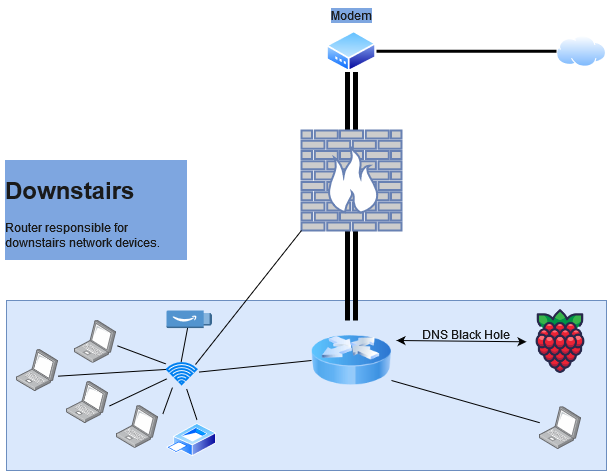

The diagram above was exported from draw.io. Its source (the exported page's mxGraphModel, read from the mxfile embedded in the PNG):
<mxGraphModel dx="1050" dy="558" grid="1" gridSize="10" guides="1" tooltips="1" connect="1" arrows="1" fold="1" page="1" pageScale="1" pageWidth="850" pageHeight="1100" background="none" math="0" shadow="0">
  <root>
    <mxCell id="0" />
    <mxCell id="1" parent="0" />
    <mxCell id="w4C8fCo6XSn949TeScCw-20" value="" style="rounded=0;whiteSpace=wrap;html=1;fillColor=#dae8fc;strokeColor=#6c8ebf;movable=1;resizable=1;rotatable=1;deletable=1;editable=1;locked=0;connectable=1;fontColor=default;" parent="1" vertex="1">
      <mxGeometry x="80" y="310" width="600" height="170" as="geometry" />
    </mxCell>
    <mxCell id="As9Cuq4moSWFUIEVenEB-3" value="" style="edgeStyle=orthogonalEdgeStyle;rounded=0;orthogonalLoop=1;jettySize=auto;html=1;shape=link;strokeWidth=5;fontColor=default;" parent="1" source="w4C8fCo6XSn949TeScCw-3" target="As9Cuq4moSWFUIEVenEB-2" edge="1">
      <mxGeometry relative="1" as="geometry" />
    </mxCell>
    <mxCell id="w4C8fCo6XSn949TeScCw-3" value="" style="image;aspect=fixed;perimeter=ellipsePerimeter;html=1;align=center;shadow=0;dashed=0;spacingTop=3;image=img/lib/active_directory/modem.svg;fontColor=default;" parent="1" vertex="1">
      <mxGeometry x="400" y="40" width="50" height="41.5" as="geometry" />
    </mxCell>
    <mxCell id="w4C8fCo6XSn949TeScCw-4" value="" style="image;html=1;image=img/lib/clip_art/networking/Router_Icon_128x128.png;movable=1;resizable=1;rotatable=1;deletable=1;editable=1;locked=0;connectable=1;fontColor=default;" parent="1" vertex="1">
      <mxGeometry x="385" y="330" width="80" height="80" as="geometry" />
    </mxCell>
    <mxCell id="w4C8fCo6XSn949TeScCw-12" value="" style="image;aspect=fixed;perimeter=ellipsePerimeter;html=1;align=center;shadow=0;dashed=0;spacingTop=3;image=img/lib/active_directory/internet_cloud.svg;fontColor=default;" parent="1" vertex="1">
      <mxGeometry x="630" y="45" width="50" height="31.5" as="geometry" />
    </mxCell>
    <mxCell id="w4C8fCo6XSn949TeScCw-13" value="" style="endArrow=none;html=1;rounded=0;exitX=0;exitY=0.5;exitDx=0;exitDy=0;entryX=1;entryY=0.5;entryDx=0;entryDy=0;strokeWidth=3;fontColor=default;" parent="1" source="w4C8fCo6XSn949TeScCw-12" target="w4C8fCo6XSn949TeScCw-3" edge="1">
      <mxGeometry width="50" height="50" relative="1" as="geometry">
        <mxPoint x="400" y="220" as="sourcePoint" />
        <mxPoint x="450" y="170" as="targetPoint" />
      </mxGeometry>
    </mxCell>
    <mxCell id="w4C8fCo6XSn949TeScCw-14" value="" style="image;points=[];aspect=fixed;html=1;align=center;shadow=0;dashed=0;image=img/lib/allied_telesis/computer_and_terminals/Laptop.svg;movable=1;resizable=1;rotatable=1;deletable=1;editable=1;locked=0;connectable=1;fontColor=default;" parent="1" vertex="1">
      <mxGeometry x="148" y="330" width="42" height="42.599999999999994" as="geometry" />
    </mxCell>
    <mxCell id="w4C8fCo6XSn949TeScCw-15" value="" style="image;points=[];aspect=fixed;html=1;align=center;shadow=0;dashed=0;image=img/lib/allied_telesis/computer_and_terminals/Laptop.svg;movable=1;resizable=1;rotatable=1;deletable=1;editable=1;locked=0;connectable=1;fontColor=default;" parent="1" vertex="1">
      <mxGeometry x="90" y="358.84000000000003" width="42" height="42.599999999999994" as="geometry" />
    </mxCell>
    <mxCell id="w4C8fCo6XSn949TeScCw-16" value="" style="image;points=[];aspect=fixed;html=1;align=center;shadow=0;dashed=0;image=img/lib/allied_telesis/computer_and_terminals/Laptop.svg;movable=1;resizable=1;rotatable=1;deletable=1;editable=1;locked=0;connectable=1;fontColor=default;" parent="1" vertex="1">
      <mxGeometry x="613" y="416.3" width="42" height="42.599999999999994" as="geometry" />
    </mxCell>
    <mxCell id="w4C8fCo6XSn949TeScCw-17" value="" style="outlineConnect=0;dashed=0;verticalLabelPosition=bottom;verticalAlign=top;align=center;html=1;shape=mxgraph.aws3.fire_tv_stick;fillColor=#5294CF;gradientColor=none;movable=1;resizable=1;rotatable=1;deletable=1;editable=1;locked=0;connectable=1;fontColor=default;" parent="1" vertex="1">
      <mxGeometry x="240" y="320" width="45.5" height="17.56" as="geometry" />
    </mxCell>
    <mxCell id="w4C8fCo6XSn949TeScCw-18" value="" style="shape=image;html=1;verticalAlign=top;verticalLabelPosition=bottom;labelBackgroundColor=#ffffff;imageAspect=0;aspect=fixed;image=https://cdn1.iconfinder.com/data/icons/fruit-136/64/Fruit_iconfree_Filled_Outline_raspberry-healthy-organic-food-fruit_icon-128.png;movable=1;resizable=1;rotatable=1;deletable=1;editable=1;locked=0;connectable=1;fontColor=default;" parent="1" vertex="1">
      <mxGeometry x="600" y="317.3" width="68" height="68" as="geometry" />
    </mxCell>
    <mxCell id="w4C8fCo6XSn949TeScCw-19" value="" style="image;points=[];aspect=fixed;html=1;align=center;shadow=0;dashed=0;image=img/lib/allied_telesis/computer_and_terminals/Laptop.svg;movable=1;resizable=1;rotatable=1;deletable=1;editable=1;locked=0;connectable=1;fontColor=default;" parent="1" vertex="1">
      <mxGeometry x="140" y="390.64" width="42" height="42.599999999999994" as="geometry" />
    </mxCell>
    <mxCell id="w4C8fCo6XSn949TeScCw-21" value="" style="image;points=[];aspect=fixed;html=1;align=center;shadow=0;dashed=0;image=img/lib/allied_telesis/computer_and_terminals/Laptop.svg;movable=1;resizable=1;rotatable=1;deletable=1;editable=1;locked=0;connectable=1;fontColor=default;" parent="1" vertex="1">
      <mxGeometry x="190" y="415.14" width="42" height="42.599999999999994" as="geometry" />
    </mxCell>
    <mxCell id="w4C8fCo6XSn949TeScCw-22" value="&lt;h1&gt;Downstairs&lt;/h1&gt;&lt;p&gt;Router responsible for downstairs network devices.&lt;br&gt;&lt;/p&gt;" style="text;html=1;spacing=5;spacingTop=-20;whiteSpace=wrap;overflow=hidden;rounded=0;fontColor=#1A1A1A;fillColor=none;labelBackgroundColor=#7EA6E0;" parent="1" vertex="1">
      <mxGeometry x="74" y="180" width="190" height="90" as="geometry" />
    </mxCell>
    <mxCell id="w4C8fCo6XSn949TeScCw-23" value="" style="image;aspect=fixed;perimeter=ellipsePerimeter;html=1;align=center;shadow=0;dashed=0;spacingTop=3;image=img/lib/active_directory/printer.svg;movable=1;resizable=1;rotatable=1;deletable=1;editable=1;locked=0;connectable=1;fontColor=default;" parent="1" vertex="1">
      <mxGeometry x="240.3" y="433.24" width="50" height="33" as="geometry" />
    </mxCell>
    <mxCell id="w4C8fCo6XSn949TeScCw-26" value="" style="endArrow=classic;startArrow=classic;html=1;rounded=0;entryX=0;entryY=0.5;entryDx=0;entryDy=0;movable=1;resizable=1;rotatable=1;deletable=1;editable=1;locked=0;connectable=1;fontColor=default;" parent="1" target="w4C8fCo6XSn949TeScCw-18" edge="1">
      <mxGeometry width="50" height="50" relative="1" as="geometry">
        <mxPoint x="470" y="350" as="sourcePoint" />
        <mxPoint x="510" y="360" as="targetPoint" />
      </mxGeometry>
    </mxCell>
    <mxCell id="w4C8fCo6XSn949TeScCw-43" value="" style="endArrow=none;html=1;rounded=0;entryX=0;entryY=0.75;entryDx=0;entryDy=0;exitX=1.019;exitY=0.585;exitDx=0;exitDy=0;exitPerimeter=0;movable=1;resizable=1;rotatable=1;deletable=1;editable=1;locked=0;connectable=1;fontColor=default;" parent="1" source="w4C8fCo6XSn949TeScCw-19" target="w4C8fCo6XSn949TeScCw-42" edge="1">
      <mxGeometry width="50" height="50" relative="1" as="geometry">
        <mxPoint x="233" y="420" as="sourcePoint" />
        <mxPoint x="385" y="390" as="targetPoint" />
      </mxGeometry>
    </mxCell>
    <mxCell id="w4C8fCo6XSn949TeScCw-42" value="" style="html=1;verticalLabelPosition=bottom;align=center;labelBackgroundColor=#ffffff;verticalAlign=top;strokeWidth=2;strokeColor=#0080F0;shadow=0;dashed=0;shape=mxgraph.ios7.icons.wifi;pointerEvents=1;movable=1;resizable=1;rotatable=1;deletable=1;editable=1;locked=0;connectable=1;fontColor=default;" parent="1" vertex="1">
      <mxGeometry x="240.29999999999995" y="372.6" width="29.7" height="21" as="geometry" />
    </mxCell>
    <mxCell id="w4C8fCo6XSn949TeScCw-49" value="" style="endArrow=none;html=1;rounded=0;exitX=1.103;exitY=0.198;exitDx=0;exitDy=0;exitPerimeter=0;entryX=0.19;entryY=1.165;entryDx=0;entryDy=0;entryPerimeter=0;movable=1;resizable=1;rotatable=1;deletable=1;editable=1;locked=0;connectable=1;fontColor=default;" parent="1" source="w4C8fCo6XSn949TeScCw-21" target="w4C8fCo6XSn949TeScCw-42" edge="1">
      <mxGeometry width="50" height="50" relative="1" as="geometry">
        <mxPoint x="250" y="430" as="sourcePoint" />
        <mxPoint x="300" y="380" as="targetPoint" />
      </mxGeometry>
    </mxCell>
    <mxCell id="w4C8fCo6XSn949TeScCw-50" value="" style="endArrow=none;html=1;rounded=0;exitX=0.989;exitY=0.63;exitDx=0;exitDy=0;exitPerimeter=0;entryX=-0.03;entryY=0.303;entryDx=0;entryDy=0;entryPerimeter=0;movable=1;resizable=1;rotatable=1;deletable=1;editable=1;locked=0;connectable=1;fontColor=default;" parent="1" source="w4C8fCo6XSn949TeScCw-15" target="w4C8fCo6XSn949TeScCw-42" edge="1">
      <mxGeometry width="50" height="50" relative="1" as="geometry">
        <mxPoint x="250" y="430" as="sourcePoint" />
        <mxPoint x="300" y="380" as="targetPoint" />
      </mxGeometry>
    </mxCell>
    <mxCell id="w4C8fCo6XSn949TeScCw-51" value="" style="endArrow=none;html=1;rounded=0;exitX=1.02;exitY=0.594;exitDx=0;exitDy=0;exitPerimeter=0;entryX=-0.03;entryY=0.04;entryDx=0;entryDy=0;entryPerimeter=0;movable=1;resizable=1;rotatable=1;deletable=1;editable=1;locked=0;connectable=1;fontColor=default;" parent="1" source="w4C8fCo6XSn949TeScCw-14" target="w4C8fCo6XSn949TeScCw-42" edge="1">
      <mxGeometry width="50" height="50" relative="1" as="geometry">
        <mxPoint x="250" y="430" as="sourcePoint" />
        <mxPoint x="300" y="380" as="targetPoint" />
      </mxGeometry>
    </mxCell>
    <mxCell id="w4C8fCo6XSn949TeScCw-52" value="" style="endArrow=none;html=1;rounded=0;exitX=1.084;exitY=0.427;exitDx=0;exitDy=0;exitPerimeter=0;entryX=0;entryY=0.5;entryDx=0;entryDy=0;movable=1;resizable=1;rotatable=1;deletable=1;editable=1;locked=0;connectable=1;fontColor=default;" parent="1" source="w4C8fCo6XSn949TeScCw-42" target="w4C8fCo6XSn949TeScCw-4" edge="1">
      <mxGeometry width="50" height="50" relative="1" as="geometry">
        <mxPoint x="319.85" y="437.46" as="sourcePoint" />
        <mxPoint x="369.85" y="387.46" as="targetPoint" />
      </mxGeometry>
    </mxCell>
    <mxCell id="w4C8fCo6XSn949TeScCw-53" value="" style="endArrow=none;html=1;rounded=0;exitX=0.604;exitY=-0.114;exitDx=0;exitDy=0;exitPerimeter=0;entryX=0.668;entryY=1.231;entryDx=0;entryDy=0;entryPerimeter=0;movable=1;resizable=1;rotatable=1;deletable=1;editable=1;locked=0;connectable=1;fontColor=default;" parent="1" source="w4C8fCo6XSn949TeScCw-23" target="w4C8fCo6XSn949TeScCw-42" edge="1">
      <mxGeometry width="50" height="50" relative="1" as="geometry">
        <mxPoint x="270" y="470" as="sourcePoint" />
        <mxPoint x="320" y="420" as="targetPoint" />
      </mxGeometry>
    </mxCell>
    <mxCell id="w4C8fCo6XSn949TeScCw-54" value="" style="endArrow=none;html=1;rounded=0;exitX=0.482;exitY=-0.05;exitDx=0;exitDy=0;exitPerimeter=0;movable=1;resizable=1;rotatable=1;deletable=1;editable=1;locked=0;connectable=1;fontColor=default;" parent="1" source="w4C8fCo6XSn949TeScCw-42" target="w4C8fCo6XSn949TeScCw-17" edge="1">
      <mxGeometry width="50" height="50" relative="1" as="geometry">
        <mxPoint x="220" y="390" as="sourcePoint" />
        <mxPoint x="280" y="360" as="targetPoint" />
      </mxGeometry>
    </mxCell>
    <mxCell id="w4C8fCo6XSn949TeScCw-56" value="" style="endArrow=none;html=1;rounded=0;exitX=1;exitY=0.75;exitDx=0;exitDy=0;entryX=0.006;entryY=0.374;entryDx=0;entryDy=0;entryPerimeter=0;movable=1;resizable=1;rotatable=1;deletable=1;editable=1;locked=0;connectable=1;fontColor=default;" parent="1" source="w4C8fCo6XSn949TeScCw-4" target="w4C8fCo6XSn949TeScCw-16" edge="1">
      <mxGeometry width="50" height="50" relative="1" as="geometry">
        <mxPoint x="540" y="440" as="sourcePoint" />
        <mxPoint x="590" y="390" as="targetPoint" />
      </mxGeometry>
    </mxCell>
    <mxCell id="w4C8fCo6XSn949TeScCw-90" value="DNS Black Hole" style="text;html=1;align=center;verticalAlign=middle;whiteSpace=wrap;rounded=0;movable=1;resizable=1;rotatable=1;deletable=1;editable=1;locked=0;connectable=1;fontColor=#1A1A1A;" parent="1" vertex="1">
      <mxGeometry x="490" y="328.84000000000003" width="100" height="30" as="geometry" />
    </mxCell>
    <mxCell id="w4C8fCo6XSn949TeScCw-91" value="Modem" style="text;html=1;align=center;verticalAlign=middle;whiteSpace=wrap;rounded=0;fontColor=#1A1A1A;labelBackgroundColor=#7EA6E0;" parent="1" vertex="1">
      <mxGeometry x="395" y="10" width="60" height="30" as="geometry" />
    </mxCell>
    <mxCell id="As9Cuq4moSWFUIEVenEB-4" value="" style="edgeStyle=orthogonalEdgeStyle;rounded=0;orthogonalLoop=1;jettySize=auto;html=1;shape=link;strokeWidth=5;fontColor=default;" parent="1" source="As9Cuq4moSWFUIEVenEB-2" target="w4C8fCo6XSn949TeScCw-4" edge="1">
      <mxGeometry relative="1" as="geometry" />
    </mxCell>
    <mxCell id="As9Cuq4moSWFUIEVenEB-2" value="" style="fontColor=default;verticalAlign=top;verticalLabelPosition=bottom;labelPosition=center;align=center;html=1;outlineConnect=0;fillColor=#CCCCCC;strokeColor=#6881B3;gradientColor=none;gradientDirection=north;strokeWidth=2;shape=mxgraph.networks.firewall;" parent="1" vertex="1">
      <mxGeometry x="375" y="140" width="100" height="100" as="geometry" />
    </mxCell>
    <mxCell id="9YAX5l6vQmT7BbeH7yI8-2" value="" style="endArrow=none;html=1;rounded=0;exitX=0.966;exitY=0.067;exitDx=0;exitDy=0;exitPerimeter=0;entryX=0;entryY=1;entryDx=0;entryDy=0;entryPerimeter=0;fontColor=default;" edge="1" parent="1" source="w4C8fCo6XSn949TeScCw-42" target="As9Cuq4moSWFUIEVenEB-2">
      <mxGeometry width="50" height="50" relative="1" as="geometry">
        <mxPoint x="460" y="270" as="sourcePoint" />
        <mxPoint x="510" y="220" as="targetPoint" />
      </mxGeometry>
    </mxCell>
  </root>
</mxGraphModel>